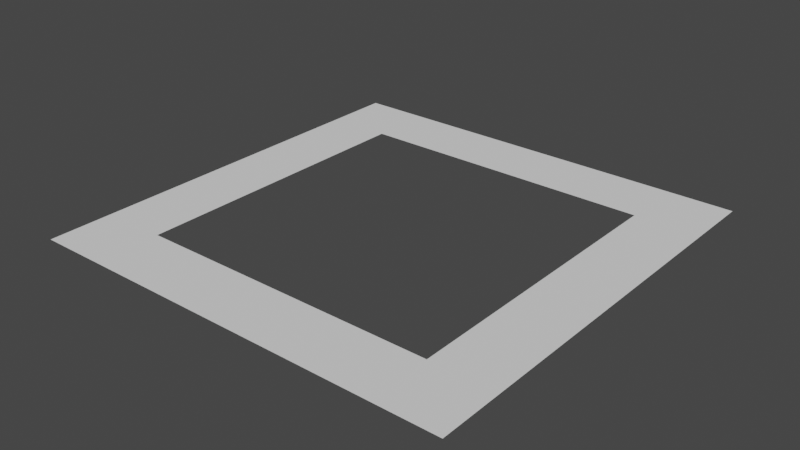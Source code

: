 # Source: faketile.blend  (saved by Blender 3.6.11; exported with 4.5.12 LTS)
import bpy
from mathutils import Matrix  # noqa: F401  (used for matrix-valued properties, if any)

bpy.ops.wm.read_factory_settings(use_empty=True)
scene = bpy.context.scene
scene.name = 'Scene'

# ---- collections
col_collection = bpy.data.collections.new('Collection'); scene.collection.children.link(col_collection)

# ---- world
world_world = bpy.data.worlds.new('World'); scene.world = world_world
world_world.use_nodes = True; world_world.node_tree.nodes.clear()
_N = world_world.node_tree.nodes; _L = world_world.node_tree.links
n0 = _N.new('ShaderNodeOutputWorld'); n0.name = 'World Output'; n0.location = (300, 300)
n1 = _N.new('ShaderNodeBackground'); n1.name = 'Background'; n1.location = (10, 300)
n1.inputs[0].default_value = (0.05088, 0.05088, 0.05088, 1.0)
_L.new(n1.outputs[0], n0.inputs[0])
n0.is_active_output = True
world_world.color = (0.05088, 0.05088, 0.05088)
world_world.use_sun_shadow = False
world_world.sun_shadow_jitter_overblur = 0.0

# ---- meshes
me_plane = bpy.data.meshes.new('Plane')
me_plane.from_pydata([(-1.0, -1.0, 0.0), (1.0, -1.0, 0.0), (-1.0, 1.0, 0.0), (1.0, 1.0, 0.0), (-0.7, 0.7, 0.0), (-0.7, -0.7, 0.0), (0.7, -0.7, 0.0), (0.7, 0.7, 0.0)], [], [(5, 4, 2, 0), (6, 5, 0, 1), (7, 6, 1, 3), (4, 7, 3, 2)])
_uv = me_plane.uv_layers.new(name='UVMap')
_uv.uv.foreach_set('vector', [0.8499, 0.1501, 0.1501, 0.1501, 9.995e-05, 0.0001002, 0.9999, 0.0001001, 0.8499, 0.8499, 0.8499, 0.1501, 0.9999, 0.0001001, 0.9999, 0.9999, 0.1501, 0.8499, 0.8499, 0.8499, 0.9999, 0.9999, 0.0001001, 0.9999, 0.1501, 0.1501, 0.1501, 0.8499, 0.0001001, 0.9999, 9.995e-05, 0.0001002])
me_plane.update()

# ---- objects
ob_plane = bpy.data.objects.new('Plane', me_plane)

# ---- transforms, parenting, visibility, modifiers, constraints
ob_plane.location = (0.0, 0.0, 0.0)

# ---- collection membership
col_collection.objects.link(ob_plane)

# ---- scene / render settings (as saved in the file)
scene.frame_start = 1; scene.frame_end = 250; scene.frame_set(1)
scene.render.engine = 'BLENDER_EEVEE_NEXT'
scene.cycles.sampling_pattern = 'TABULATED_SOBOL'
scene.view_settings.view_transform = 'Filmic'
bpy.context.view_layer.update()

# ---- added for rendering (the .blend has no active camera and no usable light): camera, sun
cam_auto = bpy.data.cameras.new('AutoCamera')
cam_auto.lens = 50.0
cam_auto.sensor_width = 36.0
cam_auto.clip_end = 1000.0
ob_auto_camera = bpy.data.objects.new('AutoCamera', cam_auto)
scene.collection.objects.link(ob_auto_camera)
ob_auto_camera.location = (2.61693, -3.14032, 2.09354)
ob_auto_camera.rotation_euler = (1.09748, -7.21219e-08, 0.694738)
scene.camera = ob_auto_camera
light_auto_sun = bpy.data.lights.new('AutoSun', 'SUN')
light_auto_sun.energy = 3.0
light_auto_sun.angle = 0.0523599
ob_auto_sun = bpy.data.objects.new('AutoSun', light_auto_sun)
scene.collection.objects.link(ob_auto_sun)
ob_auto_sun.rotation_euler = (0.872665, 0.174533, 0.523599)
bpy.context.view_layer.update()
